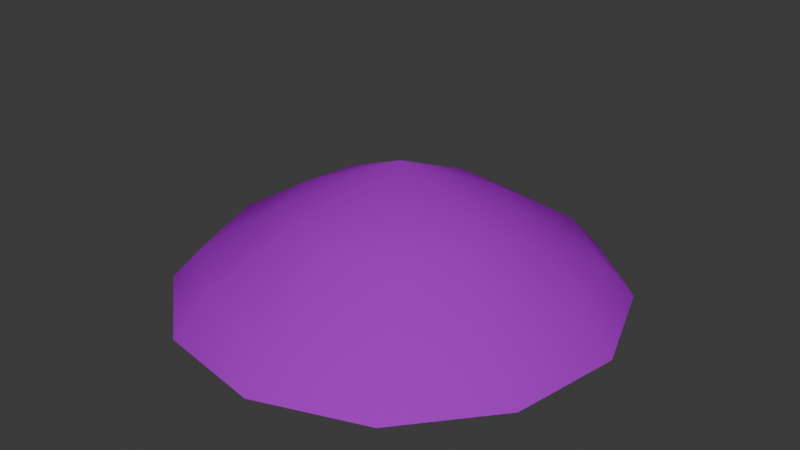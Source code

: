 # Source: 00_e3.blend  (saved by Blender 4.0.36; exported with 4.5.12 LTS)
import bpy
from mathutils import Matrix  # noqa: F401  (used for matrix-valued properties, if any)

bpy.ops.wm.read_factory_settings(use_empty=True)
scene = bpy.context.scene
scene.name = 'Scene'

# ---- collections
col_collection = bpy.data.collections.new('Collection'); scene.collection.children.link(col_collection)

# ---- materials (node trees are filled in below, after node groups)
mat_spasm_sky_dusk = bpy.data.materials.new('spasm_sky_dusk')
mat_spasm_sky_dusk.use_transparent_shadow = False
mat_spasm_sky_dusk.diffuse_color = (0.3854, 0.009135, 0.5824, 1.0)
mat_sun = bpy.data.materials.new('sun')
mat_sun.use_transparent_shadow = False
mat_sun.diffuse_color = (0.2757, 0.139, 0.6976, 1.0)
mat_threshold_dusk = bpy.data.materials.new('threshold_dusk')
mat_threshold_dusk.use_transparent_shadow = False
mat_threshold_dusk.diffuse_color = (0.3361, 0.5812, 0.05926, 1.0)
mat_basis_dusk = bpy.data.materials.new('basis_dusk')
mat_basis_dusk.use_transparent_shadow = False
mat_basis_dusk.diffuse_color = (0.5106, 0.1122, 0.06007, 1.0)
mat_ring_dusk = bpy.data.materials.new('ring_dusk')
mat_ring_dusk.use_transparent_shadow = False
mat_ring_dusk.diffuse_color = (0.1998, 0.5176, 0.4802, 1.0)
mat_overhead_clouds = bpy.data.materials.new('overhead_clouds')
mat_overhead_clouds.use_transparent_shadow = False
mat_overhead_clouds.diffuse_color = (0.5365, 0.1683, 0.5238, 1.0)
mat_cloud_dome = bpy.data.materials.new('cloud_dome')
mat_cloud_dome.use_transparent_shadow = False
mat_cloud_dome.diffuse_color = (0.6435, 0.2745, 0.1363, 1.0)

# ---- material node trees

# ---- world
world_world = bpy.data.worlds.new('World'); scene.world = world_world
world_world.use_nodes = True; world_world.node_tree.nodes.clear()
_N = world_world.node_tree.nodes; _L = world_world.node_tree.links
n0 = _N.new('ShaderNodeOutputWorld'); n0.name = 'World Output'; n0.location = (300, 300)
n1 = _N.new('ShaderNodeBackground'); n1.name = 'Background'; n1.location = (10, 300)
n1.inputs[0].default_value = (0.05088, 0.05088, 0.05088, 1.0)
_L.new(n1.outputs[0], n0.inputs[0])
n0.is_active_output = True
world_world.color = (0.05088, 0.05088, 0.05088)
world_world.use_sun_shadow = False
world_world.sun_shadow_jitter_overblur = 0.0

# ---- meshes
me_model = bpy.data.meshes.new('model')
me_model.from_pydata([(-233.7, 2671.0, 447.3), (1.2e-05, -1.8e-05, 1836.0), (887.9, -1268.0, 1141.0), (1542.0, 134.9, 1141.0), (1268.0, 887.9, 1141.0), (654.2, 1403.0, 1141.0), (-134.9, 1542.0, 1141.0), (-887.9, 1268.0, 1141.0), (-1403.0, 654.2, 1141.0), (-1542.0, -134.9, 1141.0), (-1268.0, -887.9, 1141.0), (-654.2, -1403.0, 1141.0), (134.9, -1542.0, 1141.0), (2430.0, -1133.0, 447.3), (1538.0, -2196.0, 447.3), (2671.0, 233.7, 447.3), (2196.0, 1538.0, 447.3), (1133.0, 2430.0, 447.3), (1403.0, -654.2, 1141.0), (-1538.0, 2196.0, 447.3), (-2430.0, 1133.0, 447.3), (-2671.0, -233.7, 447.3), (-2196.0, -1538.0, 447.3), (-1133.0, -2430.0, 447.3), (233.7, -2671.0, 447.3), (2806.0, -1308.0, 0.1506), (1776.0, -2536.0, 0.1506), (3084.0, 269.8, 0.1506), (2536.0, 1776.0, 0.1506), (1308.0, 2806.0, 0.1506), (-269.8, 3084.0, 0.1506), (-1776.0, 2536.0, 0.1506), (-2806.0, 1308.0, 0.1506), (-3084.0, -269.8, 0.1506), (-2536.0, -1776.0, 0.1506), (-1308.0, -2806.0, 0.1506), (269.8, -3084.0, 0.1506), (323.2, 1547.0, 587.8), (190.1, 1554.0, 589.5), (188.0, 1488.0, 705.5), (321.1, 1481.0, 703.8), (-1536.0, 519.2, 137.8), (-939.9, -578.3, 767.0), (-611.2, 1372.0, 748.4), (-14.79, 274.6, 1378.0), (1001.0, -1064.0, 1150.0), (1106.0, -1271.0, 997.4), (1220.0, -904.4, 1084.0), (1325.0, -1112.0, 931.2), (286.3, 279.7, 70.9), (373.2, 205.7, 107.4), (323.6, 226.6, 70.86), (355.8, 287.0, 160.0), (394.5, 299.3, 257.2), (416.2, 268.4, 257.2), (321.0, 280.3, 107.4), (391.4, 236.1, 160.0), (363.4, 120.9, 39.36), (300.9, 210.7, 39.58), (361.5, 172.3, 70.91), (265.3, 185.7, 0.2891), (342.5, 108.9, 16.24), (326.7, 97.91, 0.2891), (379.6, 55.81, 16.3), (398.6, -4.7, 0.2891), (182.3, 337.6, 16.3), (203.8, 273.5, 0.2891), (131.9, 376.2, 0.2891), (237.9, 300.1, 39.36), (219.5, 284.6, 16.24), (281.1, 196.8, 16.13), (411.8, 305.2, 356.1), (427.9, 282.7, 356.0), (425.5, 285.5, 461.7), (413.8, 302.2, 461.7), (396.4, 289.0, 565.6), (361.9, 263.7, 663.2), (407.4, 273.8, 565.7), (320.5, 215.4, 750.5), (371.6, 249.9, 663.2), (311.8, 227.3, 750.5), (247.9, 181.3, 823.2), (255.2, 170.9, 823.2), (178.8, 118.4, 878.0), (172.5, 127.4, 878.0), (87.93, 67.12, 912.1), (93.18, 59.62, 912.1), (-360.7, -173.4, 70.9), (-373.2, -205.8, 107.4), (-391.4, -236.1, 160.0), (-321.0, -280.3, 107.4), (-355.8, -287.0, 160.0), (-285.6, -280.7, 70.91), (-237.9, -300.1, 39.36), (-281.1, -196.8, 16.13), (-265.3, -185.7, 0.2891), (-219.5, -284.6, 16.24), (-203.8, -273.5, 0.2891), (-131.9, -376.2, 0.2891), (-182.3, -337.6, 16.3), (-300.9, -210.7, 39.58), (-323.6, -226.6, 70.86), (-326.7, -97.91, 0.2891), (-342.5, -108.9, 16.24), (-398.6, 4.7, 0.2891), (-363.4, -120.9, 39.36), (-379.6, -55.81, 16.3), (-394.5, -299.3, 257.2), (-427.6, -282.5, 356.1), (-416.2, -268.4, 257.2), (-412.0, -305.4, 356.0), (-413.8, -302.2, 461.7), (-425.5, -285.5, 461.7), (-396.6, -289.2, 565.7), (-407.2, -273.6, 565.6), (-361.9, -263.7, 663.2), (-320.3, -215.2, 750.5), (-371.6, -249.9, 663.2), (-255.2, -171.0, 823.2), (-312.0, -227.5, 750.5), (-247.9, -181.4, 823.2), (-172.4, -127.5, 878.0), (-178.7, -118.5, 878.0), (-93.14, -59.67, 912.1), (2.856, -4.079, 923.7), (-2.8, 3.999, 923.7), (-87.9, -67.16, 912.1), (469.4, 139.9, 0.6242), (-79.54, 72.1, 155.3), (-62.06, 310.2, 71.47), (-94.79, -52.14, 155.3), (-315.9, 38.06, 71.47), (-260.5, -144.0, 87.76), (18.66, -105.0, 155.3), (-135.4, -287.4, 71.47), (54.81, -291.0, 87.76), (104.0, -13.49, 155.3), (229.9, -216.4, 71.47), (292.1, -36.59, 87.76), (367.1, 324.5, 0.6242), (275.2, 153.0, 71.47), (-218.1, 201.3, 87.76), (-196.8, 450.6, 0.6242), (10.32, 490.9, 0.6242), (-491.0, -46.74, 0.6242), (-465.3, 162.7, 0.6242), (-108.9, -480.2, 0.6242), (-300.2, -391.0, 0.6242), (421.4, -250.8, 0.6242), (277.5, -405.1, 0.6242), (123.4, 267.7, 87.76), (205.6, 444.0, 0.6242), (-360.3, 333.9, 0.6242), (-430.6, -238.3, 0.6242), (91.92, -481.9, 0.6242), (485.1, -60.28, 0.6242), (-268.7, -312.4, 0.0), (-140.0, -399.3, 161.3), (-140.0, -399.3, 0.0), (14.93, -410.1, 161.3), (14.93, -410.1, 0.0), (154.5, -342.0, 161.3), (154.5, -342.0, 0.0), (-268.7, -312.4, 161.3), (-125.4, -265.5, 0.0), (4.514, -297.9, 172.4), (4.514, -297.9, 0.0), (133.2, -261.0, 172.4), (133.2, -261.0, 0.0), (226.2, -164.7, 172.4), (226.2, -164.7, 0.0), (-125.4, -265.5, 172.4), (226.4, 196.8, 0.0), (97.67, 283.7, 200.0), (97.67, 283.7, 0.0), (-57.24, 294.5, 200.0), (-57.24, 294.5, 0.0), (-196.8, 226.4, 200.0), (-196.8, 226.4, 0.0), (226.4, 196.8, 200.0), (-341.6, -9.97, 0.0), (-311.9, -162.4, 161.3), (-311.9, -162.4, 0.0), (-210.1, -279.6, 161.3), (-210.1, -279.6, 0.0), (-63.24, -330.2, 161.3), (-63.24, -330.2, 0.0), (-341.6, -9.97, 161.3), (-19.58, 283.7, 0.0), (-164.6, 228.1, 200.0), (-164.6, 228.1, 0.0), (-262.3, 107.4, 200.0), (-262.3, 107.4, 0.0), (-286.6, -45.97, 200.0), (-286.6, -45.97, 0.0), (-19.58, 283.7, 200.0), (-173.7, 1.5e-05, 7.462), (173.7, 0.0, 7.462), (122.8, -122.8, -4.809), (122.8, -122.8, 7.462), (-8e-06, -173.7, -4.809), (-8e-06, -173.7, 7.462), (-122.8, -122.8, -4.809), (-122.8, -122.8, 7.462), (-173.7, 1.5e-05, -4.809), (173.7, 0.0, -4.809), (-122.8, 122.8, -4.809), (-122.8, 122.8, 7.462), (2.3e-05, 173.7, -4.809), (2.3e-05, 173.7, 7.462), (122.8, 122.8, -4.809), (122.8, 122.8, 7.462)], [], [(22, 10, 23), (10, 22, 9), (21, 9, 22), (9, 21, 8), (20, 8, 21), (8, 20, 7), (19, 7, 20), (7, 19, 6), (0, 6, 19), (6, 0, 5), (17, 5, 0), (5, 17, 4), (16, 4, 17), (4, 16, 3), (15, 3, 16), (3, 15, 18), (13, 18, 15), (18, 13, 2), (14, 2, 13), (2, 14, 12), (24, 12, 14), (12, 24, 11), (23, 11, 24), (11, 23, 10), (18, 1, 3), (1, 18, 2), (3, 1, 4), (4, 1, 5), (5, 1, 6), (6, 1, 7), (7, 1, 8), (8, 1, 9), (9, 1, 10), (10, 1, 11), (11, 1, 12), (12, 1, 2), (26, 14, 25), (14, 26, 24), (36, 24, 26), (24, 36, 23), (35, 23, 36), (23, 35, 22), (34, 22, 35), (22, 34, 21), (33, 21, 34), (21, 33, 20), (32, 20, 33), (20, 32, 19), (31, 19, 32), (19, 31, 0), (30, 0, 31), (0, 30, 17), (29, 17, 30), (17, 29, 16), (28, 16, 29), (16, 28, 15), (27, 15, 28), (15, 27, 13), (25, 13, 27), (13, 25, 14), (39, 38, 40), (38, 37, 40), (41, 43, 44), (42, 41, 44), (45, 47, 48), (46, 45, 48), (92, 101, 90), (51, 55, 49), (55, 51, 50), (53, 52, 56), (53, 56, 54), (52, 55, 50), (52, 50, 56), (51, 58, 57), (51, 57, 59), (70, 60, 62), (60, 70, 66), (70, 62, 61), (62, 64, 63), (62, 63, 61), (70, 61, 57), (70, 57, 58), (63, 57, 61), (58, 51, 68), (68, 51, 49), (66, 70, 69), (67, 66, 65), (65, 66, 69), (69, 70, 68), (68, 70, 58), (68, 65, 69), (71, 53, 54), (71, 54, 72), (74, 71, 72), (74, 72, 73), (75, 74, 73), (75, 73, 77), (76, 75, 77), (76, 77, 79), (80, 76, 79), (80, 79, 78), (81, 80, 78), (81, 78, 82), (84, 81, 82), (84, 82, 83), (85, 84, 83), (85, 83, 86), (125, 85, 86), (125, 86, 124), (51, 59, 50), (88, 101, 87), (101, 88, 90), (89, 109, 91), (91, 109, 107), (88, 89, 90), (90, 89, 91), (100, 101, 93), (93, 101, 92), (95, 94, 97), (94, 95, 102), (97, 94, 96), (98, 97, 99), (99, 97, 96), (96, 94, 93), (93, 94, 100), (93, 99, 96), (101, 100, 105), (101, 105, 87), (94, 102, 103), (102, 104, 106), (102, 106, 103), (94, 103, 105), (94, 105, 100), (106, 105, 103), (109, 108, 107), (107, 108, 110), (108, 112, 110), (110, 112, 111), (112, 114, 111), (111, 114, 113), (114, 117, 113), (113, 117, 115), (117, 116, 115), (115, 116, 119), (116, 118, 119), (119, 118, 120), (118, 122, 120), (120, 122, 121), (122, 123, 121), (121, 123, 126), (123, 125, 126), (126, 125, 124), (150, 143, 151), (143, 150, 129), (131, 128, 130), (128, 131, 141), (131, 130, 132), (134, 130, 133), (130, 134, 132), (134, 133, 135), (137, 133, 136), (133, 137, 135), (137, 136, 138), (127, 140, 139), (140, 127, 138), (143, 129, 142), (145, 131, 144), (147, 134, 146), (134, 147, 132), (149, 137, 148), (137, 149, 135), (129, 128, 141), (150, 151, 139), (150, 139, 140), (141, 152, 142), (141, 142, 129), (132, 147, 153), (132, 153, 144), (132, 144, 131), (135, 149, 154), (135, 154, 146), (135, 146, 134), (138, 127, 155), (138, 155, 148), (138, 148, 137), (158, 156, 157), (159, 158, 157), (158, 159, 160), (161, 160, 159), (160, 161, 162), (157, 156, 163), (166, 164, 165), (167, 166, 165), (166, 167, 168), (169, 168, 167), (168, 169, 170), (165, 164, 171), (174, 172, 173), (175, 174, 173), (174, 175, 176), (177, 176, 175), (176, 177, 178), (173, 172, 179), (182, 180, 181), (183, 182, 181), (182, 183, 184), (185, 184, 183), (184, 185, 186), (181, 180, 187), (190, 188, 189), (191, 190, 189), (190, 191, 192), (193, 192, 191), (192, 193, 194), (189, 188, 195), (206, 196, 204), (196, 206, 207), (208, 207, 206), (207, 208, 209), (199, 197, 198), (200, 199, 198), (199, 200, 201), (202, 201, 200), (201, 202, 203), (204, 203, 202), (203, 204, 196), (198, 197, 205), (210, 209, 208), (209, 210, 211), (205, 211, 210), (211, 205, 197)])
me_model.polygons.foreach_set('use_smooth', [True] * 231)
me_model.polygons.foreach_set('material_index', [0, 0, 0, 0, 0, 0, 0, 0, 0, 0, 0, 0, 0, 0, 0, 0, 0, 0, 0, 0, 0, 0, 0, 0, 0, 0, 0, 0, 0, 0, 0, 0, 0, 0, 0, 0, 0, 0, 0, 0, 0, 0, 0, 0, 0, 0, 0, 0, 0, 0, 0, 0, 0, 0, 0, 0, 0, 0, 0, 0, 1, 1, 2, 2, 3, 3, 4, 4, 4, 4, 4, 4, 4, 4, 4, 4, 4, 4, 4, 4, 4, 4, 4, 4, 4, 4, 4, 4, 4, 4, 4, 4, 4, 4, 4, 4, 4, 4, 4, 4, 4, 4, 4, 4, 4, 4, 4, 4, 4, 4, 4, 4, 4, 4, 4, 4, 4, 4, 4, 4, 4, 4, 4, 4, 4, 4, 4, 4, 4, 4, 4, 4, 4, 4, 4, 4, 4, 4, 4, 4, 4, 4, 4, 4, 4, 4, 4, 4, 4, 4, 4, 4, 5, 5, 5, 5, 5, 5, 5, 5, 5, 5, 5, 5, 5, 5, 5, 5, 5, 5, 5, 5, 5, 5, 5, 5, 5, 5, 5, 5, 5, 5, 5, 5, 5, 6, 6, 6, 6, 6, 6, 6, 6, 6, 6, 6, 6, 6, 6, 6, 6, 6, 6, 6, 6, 6, 6, 6, 6, 6, 6, 6, 6, 6, 6, 6, 6, 6, 6, 6, 6, 6, 6, 6, 6, 6, 6, 6, 6, 6, 6])
_uv = me_model.uv_layers.new(name='UVMap_0')
_uv.uv.foreach_set('vector', [0.09546, 0.5, 0.2664, 0.5, 0.1497, 0.7023, 0.2664, 0.5, 0.09546, 0.5, 0.2977, 0.3832, 0.1497, 0.2977, 0.2977, 0.3832, 0.09546, 0.5, 0.2977, 0.3832, 0.1497, 0.2977, 0.3832, 0.2977, 0.2977, 0.1497, 0.3832, 0.2977, 0.1497, 0.2977, 0.3832, 0.2977, 0.2977, 0.1497, 0.5, 0.2664, 0.5, 0.09546, 0.5, 0.2664, 0.2977, 0.1497, 0.5, 0.2664, 0.5, 0.09546, 0.6168, 0.2977, 0.7023, 0.1497, 0.6168, 0.2977, 0.5, 0.09546, 0.6168, 0.2977, 0.7023, 0.1497, 0.7023, 0.3832, 0.8503, 0.2977, 0.7023, 0.3832, 0.7023, 0.1497, 0.7023, 0.3832, 0.8503, 0.2977, 0.7336, 0.5, 0.9045, 0.5, 0.7336, 0.5, 0.8503, 0.2977, 0.7336, 0.5, 0.9045, 0.5, 0.7023, 0.6168, 0.8503, 0.7023, 0.7023, 0.6168, 0.9045, 0.5, 0.7023, 0.6168, 0.8503, 0.7023, 0.6168, 0.7023, 0.7023, 0.8503, 0.6168, 0.7023, 0.8503, 0.7023, 0.6168, 0.7023, 0.7023, 0.8503, 0.5, 0.7336, 0.5, 0.9045, 0.5, 0.7336, 0.7023, 0.8503, 0.5, 0.7336, 0.5, 0.9045, 0.3832, 0.7023, 0.2977, 0.8503, 0.3832, 0.7023, 0.5, 0.9045, 0.3832, 0.7023, 0.2977, 0.8503, 0.2977, 0.6168, 0.1497, 0.7023, 0.2977, 0.6168, 0.2977, 0.8503, 0.2977, 0.6168, 0.1497, 0.7023, 0.2664, 0.5, 0.6168, 0.7023, 0.5, 0.5, 0.7023, 0.6168, 0.5, 0.5, 0.6168, 0.7023, 0.5, 0.7336, 0.7023, 0.6168, 0.5, 0.5, 0.7336, 0.5, 0.7336, 0.5, 0.5, 0.5, 0.7023, 0.3832, 0.7023, 0.3832, 0.5, 0.5, 0.6168, 0.2977, 0.6168, 0.2977, 0.5, 0.5, 0.5, 0.2664, 0.5, 0.2664, 0.5, 0.5, 0.3832, 0.2977, 0.3832, 0.2977, 0.5, 0.5, 0.2977, 0.3832, 0.2977, 0.3832, 0.5, 0.5, 0.2664, 0.5, 0.2664, 0.5, 0.5, 0.5, 0.2977, 0.6168, 0.2977, 0.6168, 0.5, 0.5, 0.3832, 0.7023, 0.3832, 0.7023, 0.5, 0.5, 0.5, 0.7336, 0.5, 0.9995, 0.5, 0.9045, 0.7498, 0.9326, 0.5, 0.9045, 0.5, 0.9995, 0.2977, 0.8503, 0.2503, 0.9326, 0.2977, 0.8503, 0.5, 0.9995, 0.2977, 0.8503, 0.2503, 0.9326, 0.1497, 0.7023, 0.06742, 0.7498, 0.1497, 0.7023, 0.2503, 0.9326, 0.1497, 0.7023, 0.06742, 0.7498, 0.09546, 0.5, 0.0005, 0.5, 0.09546, 0.5, 0.06742, 0.7498, 0.09546, 0.5, 0.0005, 0.5, 0.1497, 0.2977, 0.06742, 0.2502, 0.1497, 0.2977, 0.0005, 0.5, 0.1497, 0.2977, 0.06742, 0.2502, 0.2977, 0.1497, 0.2503, 0.06742, 0.2977, 0.1497, 0.06742, 0.2502, 0.2977, 0.1497, 0.2503, 0.06742, 0.5, 0.09546, 0.5, 0.0005, 0.5, 0.09546, 0.2503, 0.06742, 0.5, 0.09546, 0.5, 0.0005, 0.7023, 0.1497, 0.7498, 0.06742, 0.7023, 0.1497, 0.5, 0.0005, 0.7023, 0.1497, 0.7498, 0.06742, 0.8503, 0.2977, 0.9326, 0.2502, 0.8503, 0.2977, 0.7498, 0.06742, 0.8503, 0.2977, 0.9326, 0.2502, 0.9045, 0.5, 0.9995, 0.5, 0.9045, 0.5, 0.9326, 0.2502, 0.9045, 0.5, 0.9995, 0.5, 0.8503, 0.7023, 0.9326, 0.7498, 0.8503, 0.7023, 0.9995, 0.5, 0.8503, 0.7023, 0.9326, 0.7498, 0.7023, 0.8503, 0.7498, 0.9326, 0.7023, 0.8503, 0.9326, 0.7498, 0.7023, 0.8503, 0.7498, 0.9326, 0.5, 0.9045, 0.0, 1.0, 0.0, 0.0, 1.0, 1.0, 0.0, 0.0, 1.0, 0.0, 1.0, 1.0, 0.003592, 0.00671, 0.9948, 0.005238, 0.9948, 0.9977, 0.005063, 0.9977, 0.003592, 0.00671, 0.9948, 0.9977, 0.004415, 0.005887, 0.002943, 0.9971, 0.9954, 0.9971, 0.9954, 0.007358, 0.004415, 0.005887, 0.9954, 0.9971, 0.84, 0.1725, 0.5607, 0.1723, 0.758, 0.3311, 0.5607, 0.1723, 0.367, 0.3311, 0.287, 0.1724, 0.367, 0.3311, 0.5607, 0.1723, 0.758, 0.3311, 0.4813, 0.9744, 0.4291, 0.5568, 0.6958, 0.5568, 0.4813, 0.9744, 0.6958, 0.5568, 0.6436, 0.9744, 0.4291, 0.5568, 0.367, 0.3311, 0.758, 0.3311, 0.4291, 0.5568, 0.758, 0.3311, 0.6958, 0.5568, 0.4382, 0.9918, 0.2543, 0.9918, 0.2525, 0.5269, 0.4382, 0.9918, 0.2525, 0.5269, 0.4382, 0.7062, 0.1127, 0.9918, 0.004664, 0.9918, 0.004664, 0.5269, 0.004664, 0.9918, 0.1127, 0.9918, 0.004664, 0.5269, 0.1127, 0.9918, 0.004664, 0.5269, 0.1128, 0.5269, 0.004664, 0.5269, 0.004664, 0.0537, 0.1128, 0.2983, 0.004664, 0.5269, 0.1128, 0.2983, 0.1128, 0.5269, 0.1127, 0.9918, 0.1128, 0.5269, 0.2525, 0.5269, 0.1127, 0.9918, 0.2525, 0.5269, 0.2543, 0.9918, 0.1128, 0.2983, 0.2525, 0.5269, 0.1128, 0.5269, 0.2543, 0.9918, 0.4382, 0.9918, 0.2525, 0.5269, 0.2525, 0.5269, 0.4382, 0.9918, 0.4382, 0.7062, 0.004664, 0.5269, 0.1127, 0.9918, 0.1128, 0.5269, 0.004664, 0.0537, 0.004664, 0.5269, 0.1128, 0.2983, 0.1128, 0.2983, 0.004664, 0.5269, 0.1128, 0.5269, 0.1128, 0.5269, 0.1127, 0.9918, 0.2525, 0.5269, 0.2525, 0.5269, 0.1127, 0.9918, 0.2543, 0.9918, 0.2525, 0.5269, 0.1128, 0.2983, 0.1128, 0.5269, 0.5056, 0.1475, 0.07439, 0.1682, 0.07439, 0.006934, 0.5056, 0.1475, 0.07439, 0.006934, 0.5056, 0.02702, 0.9666, 0.1389, 0.5056, 0.1475, 0.5056, 0.02702, 0.9666, 0.1389, 0.5056, 0.02702, 0.9666, 0.03738, 0.8941, 0.5911, 0.8902, 0.1935, 0.9918, 0.1935, 0.8941, 0.5911, 0.9918, 0.1935, 0.9879, 0.591, 0.8989, 0.9937, 0.8941, 0.5911, 0.9879, 0.591, 0.8989, 0.9937, 0.9879, 0.591, 0.9831, 0.9937, 0.8073, 0.6473, 0.802, 0.3011, 0.8857, 0.3011, 0.8073, 0.6473, 0.8857, 0.3011, 0.8804, 0.6468, 0.8124, 0.9926, 0.8073, 0.6473, 0.8804, 0.6468, 0.8124, 0.9926, 0.8804, 0.6468, 0.8754, 0.9926, 0.7413, 0.6255, 0.737, 0.4458, 0.7997, 0.4458, 0.7413, 0.6255, 0.7997, 0.4458, 0.7955, 0.6255, 0.7441, 0.811, 0.7413, 0.6255, 0.7955, 0.6255, 0.7441, 0.811, 0.7955, 0.6255, 0.7928, 0.811, 0.7452, 0.9941, 0.7441, 0.811, 0.7928, 0.811, 0.7452, 0.9941, 0.7928, 0.811, 0.792, 0.9941, 0.5607, 0.1723, 0.84, 0.1725, 0.758, 0.3311, 0.367, 0.3311, 0.5607, 0.1723, 0.287, 0.1724, 0.5607, 0.1723, 0.367, 0.3311, 0.758, 0.3311, 0.4291, 0.5568, 0.4813, 0.9744, 0.6958, 0.5568, 0.6958, 0.5568, 0.4813, 0.9744, 0.6436, 0.9744, 0.367, 0.3311, 0.4291, 0.5568, 0.758, 0.3311, 0.758, 0.3311, 0.4291, 0.5568, 0.6958, 0.5568, 0.2543, 0.9918, 0.4382, 0.9918, 0.2525, 0.5269, 0.2525, 0.5269, 0.4382, 0.9918, 0.4382, 0.7062, 0.004664, 0.9918, 0.1127, 0.9918, 0.004664, 0.5269, 0.1127, 0.9918, 0.004664, 0.9918, 0.004664, 0.5269, 0.004664, 0.5269, 0.1127, 0.9918, 0.1128, 0.5269, 0.004664, 0.0537, 0.004664, 0.5269, 0.1128, 0.2983, 0.1128, 0.2983, 0.004664, 0.5269, 0.1128, 0.5269, 0.1128, 0.5269, 0.1127, 0.9918, 0.2525, 0.5269, 0.2525, 0.5269, 0.1127, 0.9918, 0.2543, 0.9918, 0.2525, 0.5269, 0.1128, 0.2983, 0.1128, 0.5269, 0.4382, 0.9918, 0.2543, 0.9918, 0.2525, 0.5269, 0.4382, 0.9918, 0.2525, 0.5269, 0.4382, 0.7062, 0.1127, 0.9918, 0.004664, 0.5269, 0.1128, 0.5269, 0.004664, 0.5269, 0.004664, 0.0537, 0.1128, 0.2983, 0.004664, 0.5269, 0.1128, 0.2983, 0.1128, 0.5269, 0.1127, 0.9918, 0.1128, 0.5269, 0.2525, 0.5269, 0.1127, 0.9918, 0.2525, 0.5269, 0.2543, 0.9918, 0.1128, 0.2983, 0.2525, 0.5269, 0.1128, 0.5269, 0.07439, 0.1682, 0.5056, 0.1475, 0.07439, 0.006934, 0.07439, 0.006934, 0.5056, 0.1475, 0.5056, 0.02702, 0.5056, 0.1475, 0.9666, 0.1389, 0.5056, 0.02702, 0.5056, 0.02702, 0.9666, 0.1389, 0.9666, 0.03738, 0.8902, 0.1935, 0.8941, 0.5911, 0.9918, 0.1935, 0.9918, 0.1935, 0.8941, 0.5911, 0.9879, 0.591, 0.8941, 0.5911, 0.8989, 0.9937, 0.9879, 0.591, 0.9879, 0.591, 0.8989, 0.9937, 0.9831, 0.9937, 0.802, 0.3011, 0.8073, 0.6473, 0.8857, 0.3011, 0.8857, 0.3011, 0.8073, 0.6473, 0.8804, 0.6468, 0.8073, 0.6473, 0.8124, 0.9926, 0.8804, 0.6468, 0.8804, 0.6468, 0.8124, 0.9926, 0.8754, 0.9926, 0.737, 0.4458, 0.7413, 0.6255, 0.7997, 0.4458, 0.7997, 0.4458, 0.7413, 0.6255, 0.7955, 0.6255, 0.7413, 0.6255, 0.7441, 0.811, 0.7955, 0.6255, 0.7955, 0.6255, 0.7441, 0.811, 0.7928, 0.811, 0.7441, 0.811, 0.7452, 0.9941, 0.7928, 0.811, 0.7928, 0.811, 0.7452, 0.9941, 0.792, 0.9941, 0.7518, 0.6776, 0.7613, 0.9329, 0.9137, 0.7943, 0.7613, 0.9329, 0.7518, 0.6776, 0.606, 0.8074, 0.2516, 0.69, 0.4714, 0.6034, 0.3957, 0.5, 0.4714, 0.6034, 0.2516, 0.69, 0.3875, 0.8212, 0.2516, 0.69, 0.3957, 0.5, 0.2007, 0.5, 0.2417, 0.31, 0.3957, 0.5, 0.4714, 0.3966, 0.3957, 0.5, 0.2417, 0.31, 0.2007, 0.5, 0.2417, 0.31, 0.4714, 0.3966, 0.4112, 0.2126, 0.606, 0.1926, 0.4714, 0.3966, 0.594, 0.4361, 0.4714, 0.3966, 0.606, 0.1926, 0.4112, 0.2126, 0.606, 0.1926, 0.594, 0.4361, 0.7518, 0.3224, 0.9995, 0.3923, 0.8312, 0.5, 0.9995, 0.6077, 0.8312, 0.5, 0.9995, 0.3923, 0.7518, 0.3224, 0.7613, 0.9329, 0.606, 0.8074, 0.5547, 0.9995, 0.1693, 0.8753, 0.2516, 0.69, 0.04166, 0.701, 0.04166, 0.299, 0.2417, 0.31, 0.1693, 0.1247, 0.2417, 0.31, 0.04166, 0.299, 0.2007, 0.5, 0.5547, 0.0005, 0.606, 0.1926, 0.7613, 0.06709, 0.606, 0.1926, 0.5547, 0.0005, 0.4112, 0.2126, 0.606, 0.8074, 0.4714, 0.6034, 0.3875, 0.8212, 0.7518, 0.6776, 0.9137, 0.7943, 0.9995, 0.6077, 0.7518, 0.6776, 0.9995, 0.6077, 0.8312, 0.5, 0.3875, 0.8212, 0.3493, 0.9762, 0.5547, 0.9995, 0.3875, 0.8212, 0.5547, 0.9995, 0.606, 0.8074, 0.2007, 0.5, 0.04166, 0.299, 0.0005, 0.5, 0.2007, 0.5, 0.0005, 0.5, 0.04166, 0.701, 0.2007, 0.5, 0.04166, 0.701, 0.2516, 0.69, 0.4112, 0.2126, 0.5547, 0.0005, 0.3493, 0.02377, 0.4112, 0.2126, 0.3493, 0.02377, 0.1693, 0.1247, 0.4112, 0.2126, 0.1693, 0.1247, 0.2417, 0.31, 0.7518, 0.3224, 0.9995, 0.3923, 0.9137, 0.2057, 0.7518, 0.3224, 0.9137, 0.2057, 0.7613, 0.06709, 0.7518, 0.3224, 0.7613, 0.06709, 0.606, 0.1926, 2.333, 0.5, 2.0, 0.5, 2.333, 0.9995, 2.667, 0.9995, 2.333, 0.5, 2.333, 0.9995, 2.333, 0.5, 2.667, 0.9995, 2.667, 0.5, 3.0, 0.9995, 2.667, 0.5, 2.667, 0.9995, 2.667, 0.5, 3.0, 0.9995, 3.0, 0.5, 2.333, 0.9995, 2.0, 0.5, 2.0, 0.9995, 0.3122, 0.000499, 0.01626, 0.000499, 0.3122, 0.4251, 0.6082, 0.4251, 0.3122, 0.000499, 0.3122, 0.4251, 0.3122, 0.000499, 0.6082, 0.4251, 0.6082, 0.000499, 0.9042, 0.4251, 0.6082, 0.000499, 0.6082, 0.4251, 0.6082, 0.000499, 0.9042, 0.4251, 0.9042, 0.000499, 0.3122, 0.4251, 0.01626, 0.000499, 0.01626, 0.4251, 2.333, 0.5, 2.0, 0.5, 2.333, 0.9995, 2.667, 0.9995, 2.333, 0.5, 2.333, 0.9995, 2.333, 0.5, 2.667, 0.9995, 2.667, 0.5, 3.0, 0.9995, 2.667, 0.5, 2.667, 0.9995, 2.667, 0.5, 3.0, 0.9995, 3.0, 0.5, 2.333, 0.9995, 2.0, 0.5, 2.0, 0.9995, 2.333, 0.5, 2.0, 0.5, 2.333, 0.9995, 2.667, 0.9995, 2.333, 0.5, 2.333, 0.9995, 2.333, 0.5, 2.667, 0.9995, 2.667, 0.5, 3.0, 0.9995, 2.667, 0.5, 2.667, 0.9995, 2.667, 0.5, 3.0, 0.9995, 3.0, 0.5, 2.333, 0.9995, 2.0, 0.5, 2.0, 0.9995, 0.6116, -0.000289, 0.9099, -0.000289, 0.6116, 0.4258, 0.3134, 0.4258, 0.6116, -0.000289, 0.6116, 0.4258, 0.6116, -0.000289, 0.3134, 0.4258, 0.3134, -0.000289, 0.01516, 0.4258, 0.3134, -0.000289, 0.3134, 0.4258, 0.3134, -0.000289, 0.01516, 0.4258, 0.01516, -0.000289, 0.6116, 0.4258, 0.9099, -0.000289, 0.9099, 0.4258, 0.125, 0.4401, 0.25, 0.5019, 0.25, 0.4401, 0.25, 0.5019, 0.125, 0.4401, 0.125, 0.5019, 0.0, 0.4401, 0.125, 0.5019, 0.125, 0.4401, 0.125, 0.5019, 0.0, 0.4401, 0.0, 0.5019, 0.625, 0.5019, 0.75, 0.5019, 0.625, 0.4401, 0.5, 0.4401, 0.625, 0.5019, 0.625, 0.4401, 0.625, 0.5019, 0.5, 0.4401, 0.5, 0.5019, 0.375, 0.4401, 0.5, 0.5019, 0.5, 0.4401, 0.5, 0.5019, 0.375, 0.4401, 0.375, 0.5019, 0.25, 0.4401, 0.375, 0.5019, 0.375, 0.4401, 0.375, 0.5019, 0.25, 0.4401, 0.25, 0.5019, 0.625, 0.4401, 0.75, 0.5019, 0.75, 0.4401, 0.875, 0.4401, 1.0, 0.5019, 1.0, 0.4401, 1.0, 0.5019, 0.875, 0.4401, 0.875, 0.5019, 0.75, 0.4401, 0.875, 0.5019, 0.875, 0.4401, 0.875, 0.5019, 0.75, 0.4401, 0.75, 0.5019])
me_model.materials.append(mat_spasm_sky_dusk)
me_model.materials.append(mat_sun)
me_model.materials.append(mat_threshold_dusk)
me_model.materials.append(mat_basis_dusk)
me_model.materials.append(mat_ring_dusk)
me_model.materials.append(mat_overhead_clouds)
me_model.materials.append(mat_cloud_dome)
me_model.update()
me_sun = bpy.data.meshes.new('#sun')
me_sun.from_pydata([(0.0, 0.5556, 0.8315), (0.0, 0.8315, 0.5556), (0.0, 0.9808, 0.1951), (0.0, 1.0, 0.0), (0.0, 0.9808, -0.1951), (0.0, 0.8315, -0.5556), (0.03806, 0.1913, 0.9808), (0.07466, 0.3753, 0.9239), (0.1084, 0.5449, 0.8315), (0.1379, 0.6935, 0.7071), (0.1622, 0.8155, 0.5556), (0.1802, 0.9061, 0.3827), (0.1913, 0.9619, 0.1951), (0.1951, 0.9808, 0.0), (0.1913, 0.9619, -0.1951), (0.1802, 0.9061, -0.3827), (0.1622, 0.8155, -0.5556), (0.1379, 0.6935, -0.7071), (0.1084, 0.5449, -0.8315), (0.07466, 0.3753, -0.9239), (0.03806, 0.1913, -0.9808), (0.07466, 0.1802, 0.9808), (0.1464, 0.3536, 0.9239), (0.2126, 0.5133, 0.8315), (0.2706, 0.6533, 0.7071), (0.3182, 0.7682, 0.5556), (0.3536, 0.8536, 0.3827), (0.3753, 0.9061, 0.1951), (0.3827, 0.9239, 0.0), (0.3753, 0.9061, -0.1951), (0.3536, 0.8536, -0.3827), (0.3182, 0.7682, -0.5556), (0.2706, 0.6533, -0.7071), (0.2126, 0.5133, -0.8315), (0.1464, 0.3536, -0.9239), (0.07466, 0.1802, -0.9808), (0.1084, 0.1622, 0.9808), (0.2126, 0.3182, 0.9239), (0.3087, 0.4619, 0.8315), (0.3928, 0.5879, 0.7071), (0.4619, 0.6913, 0.5556), (0.5133, 0.7682, 0.3827), (0.5449, 0.8155, 0.1951), (0.5556, 0.8315, 0.0), (0.5449, 0.8155, -0.1951), (0.5133, 0.7682, -0.3827), (0.4619, 0.6913, -0.5556), (0.3928, 0.5879, -0.7071), (0.3087, 0.4619, -0.8315), (0.2126, 0.3182, -0.9239), (0.1084, 0.1622, -0.9808), (0.1379, 0.1379, 0.9808), (0.2706, 0.2706, 0.9239), (0.3928, 0.3928, 0.8315), (0.5, 0.5, 0.7071), (0.5879, 0.5879, 0.5556), (0.6533, 0.6533, 0.3827), (0.6935, 0.6935, 0.1951), (0.7071, 0.7071, 0.0), (0.6935, 0.6935, -0.1951), (0.6533, 0.6533, -0.3827), (0.5879, 0.5879, -0.5556), (0.5, 0.5, -0.7071), (0.3928, 0.3928, -0.8315), (0.2706, 0.2706, -0.9239), (0.1379, 0.1379, -0.9808), (0.1622, 0.1084, 0.9808), (0.3182, 0.2126, 0.9239), (0.4619, 0.3087, 0.8315), (0.5879, 0.3928, 0.7071), (0.6913, 0.4619, 0.5556), (0.7682, 0.5133, 0.3827), (0.8155, 0.5449, 0.1951), (0.8315, 0.5556, 0.0), (0.8155, 0.5449, -0.1951), (0.7682, 0.5133, -0.3827), (0.6913, 0.4619, -0.5556), (0.5879, 0.3928, -0.7071), (0.4619, 0.3087, -0.8315), (0.3182, 0.2126, -0.9239), (0.1622, 0.1084, -0.9808), (0.0, 0.0, 1.0), (0.1802, 0.07466, 0.9808), (0.3536, 0.1464, 0.9239), (0.5133, 0.2126, 0.8315), (0.6533, 0.2706, 0.7071), (0.7682, 0.3182, 0.5556), (0.8536, 0.3536, 0.3827), (0.9061, 0.3753, 0.1951), (0.9239, 0.3827, 0.0), (0.9061, 0.3753, -0.1951), (0.8536, 0.3536, -0.3827), (0.7682, 0.3182, -0.5556), (0.6533, 0.2706, -0.7071), (0.5133, 0.2126, -0.8315), (0.3536, 0.1464, -0.9239), (0.1802, 0.07466, -0.9808), (0.1913, 0.03806, 0.9808), (0.3753, 0.07466, 0.9239), (0.5449, 0.1084, 0.8315), (0.6935, 0.1379, 0.7071), (0.8155, 0.1622, 0.5556), (0.9061, 0.1802, 0.3827), (0.9619, 0.1913, 0.1951), (0.9808, 0.1951, 0.0), (0.9619, 0.1913, -0.1951), (0.9061, 0.1802, -0.3827), (0.8155, 0.1622, -0.5556), (0.6935, 0.1379, -0.7071), (0.5449, 0.1084, -0.8315), (0.3753, 0.07466, -0.9239), (0.1913, 0.03806, -0.9808), (0.1951, -1.118e-08, 0.9808), (0.3827, -2.235e-08, 0.9239), (0.5556, -5.215e-08, 0.8315), (0.7071, 1.49e-08, 0.7071), (0.8315, -8.941e-08, 0.5556), (0.9239, 4.47e-08, 0.3827), (0.9808, -8.941e-08, 0.1951), (1.0, -1.639e-07, 0.0), (0.9808, -8.941e-08, -0.1951), (0.9239, 4.47e-08, -0.3827), (0.8315, -8.941e-08, -0.5556), (0.7071, 1.49e-08, -0.7071), (0.5556, -5.215e-08, -0.8315), (0.3827, -2.235e-08, -0.9239), (0.1951, -1.118e-08, -0.9808), (0.1913, -0.03806, 0.9808), (0.3753, -0.07466, 0.9239), (0.5449, -0.1084, 0.8315), (0.6935, -0.1379, 0.7071), (0.8155, -0.1622, 0.5556), (0.9061, -0.1802, 0.3827), (0.9619, -0.1913, 0.1951), (0.9808, -0.1951, 0.0), (0.9619, -0.1913, -0.1951), (0.9061, -0.1802, -0.3827), (0.8155, -0.1622, -0.5556), (0.6935, -0.1379, -0.7071), (0.5449, -0.1084, -0.8315), (0.3753, -0.07466, -0.9239), (0.1913, -0.03806, -0.9808), (0.1802, -0.07466, 0.9808), (0.3536, -0.1464, 0.9239), (0.5133, -0.2126, 0.8315), (0.6533, -0.2706, 0.7071), (0.7682, -0.3182, 0.5556), (0.8536, -0.3536, 0.3827), (0.9061, -0.3753, 0.1951), (0.9239, -0.3827, 0.0), (0.9061, -0.3753, -0.1951), (0.8536, -0.3536, -0.3827), (0.7682, -0.3182, -0.5556), (0.6533, -0.2706, -0.7071), (0.5133, -0.2126, -0.8315), (0.3536, -0.1464, -0.9239), (0.1802, -0.07466, -0.9808), (0.1622, -0.1084, 0.9808), (0.3182, -0.2126, 0.9239), (0.4619, -0.3087, 0.8315), (0.5879, -0.3928, 0.7071), (0.6913, -0.4619, 0.5556), (0.7682, -0.5133, 0.3827), (0.8155, -0.5449, 0.1951), (0.8315, -0.5556, 0.0), (0.8155, -0.5449, -0.1951), (0.7682, -0.5133, -0.3827), (0.6913, -0.4619, -0.5556), (0.5879, -0.3928, -0.7071), (0.4619, -0.3087, -0.8315), (0.3182, -0.2126, -0.9239), (0.1622, -0.1084, -0.9808), (0.1379, -0.1379, 0.9808), (0.2706, -0.2706, 0.9239), (0.3928, -0.3928, 0.8315), (0.5, -0.5, 0.7071), (0.5879, -0.5879, 0.5556), (0.6533, -0.6533, 0.3827), (0.6935, -0.6935, 0.1951), (0.7071, -0.7071, 0.0), (0.6935, -0.6935, -0.1951), (0.6533, -0.6533, -0.3827), (0.5879, -0.5879, -0.5556), (0.5, -0.5, -0.7071), (0.3928, -0.3928, -0.8315), (0.2706, -0.2706, -0.9239), (0.1379, -0.1379, -0.9808), (0.1084, -0.1622, 0.9808), (0.2126, -0.3182, 0.9239), (0.3087, -0.4619, 0.8315), (0.3928, -0.5879, 0.7071), (0.4619, -0.6913, 0.5556), (0.5133, -0.7682, 0.3827), (0.5449, -0.8155, 0.1951), (0.5556, -0.8315, 0.0), (0.5449, -0.8155, -0.1951), (0.5133, -0.7682, -0.3827), (0.4619, -0.6913, -0.5556), (0.3928, -0.5879, -0.7071), (0.3087, -0.4619, -0.8315), (0.2126, -0.3182, -0.9239), (0.1084, -0.1622, -0.9808), (0.07466, -0.1802, 0.9808), (0.1464, -0.3536, 0.9239), (0.2126, -0.5133, 0.8315), (0.2706, -0.6533, 0.7071), (0.3182, -0.7682, 0.5556), (0.3536, -0.8536, 0.3827), (0.3753, -0.9061, 0.1951), (0.3827, -0.9239, 0.0), (0.3753, -0.9061, -0.1951), (0.3536, -0.8536, -0.3827), (0.3182, -0.7682, -0.5556), (0.2706, -0.6533, -0.7071), (0.2126, -0.5133, -0.8315), (0.1464, -0.3536, -0.9239), (0.07466, -0.1802, -0.9808), (0.03806, -0.1913, 0.9808), (0.07466, -0.3753, 0.9239), (0.1084, -0.5449, 0.8315), (0.1379, -0.6935, 0.7071), (0.1622, -0.8155, 0.5556), (0.1802, -0.9061, 0.3827), (0.1913, -0.9619, 0.1951), (0.1951, -0.9808, 0.0), (0.1913, -0.9619, -0.1951), (0.1802, -0.9061, -0.3827), (0.1622, -0.8155, -0.5556), (0.1379, -0.6935, -0.7071), (0.1084, -0.5449, -0.8315), (0.07466, -0.3753, -0.9239), (0.03806, -0.1913, -0.9808), (-7.451e-09, -0.1951, 0.9808), (-5.215e-08, -0.3827, 0.9239), (-9.686e-08, -0.5556, 0.8315), (-1.49e-08, -0.7071, 0.7071), (-1.043e-07, -0.8315, 0.5556), (2.98e-08, -0.9239, 0.3827), (-1.341e-07, -0.9808, 0.1951), (-3.278e-07, -1.0, 0.0), (-1.341e-07, -0.9808, -0.1951), (2.98e-08, -0.9239, -0.3827), (-1.043e-07, -0.8315, -0.5556), (-1.49e-08, -0.7071, -0.7071), (-9.686e-08, -0.5556, -0.8315), (-5.215e-08, -0.3827, -0.9239), (-7.451e-09, -0.1951, -0.9808), (-0.03806, -0.1913, 0.9808), (-0.07466, -0.3753, 0.9239), (-0.1084, -0.5449, 0.8315), (-0.1379, -0.6935, 0.7071), (-0.1622, -0.8155, 0.5556), (-0.1802, -0.9061, 0.3827), (-0.1913, -0.9619, 0.1951), (-0.1951, -0.9808, 0.0), (-0.1913, -0.9619, -0.1951), (-0.1802, -0.9061, -0.3827), (-0.1622, -0.8155, -0.5556), (-0.1379, -0.6935, -0.7071), (-0.1084, -0.5449, -0.8315), (-0.07466, -0.3753, -0.9239), (-0.03806, -0.1913, -0.9808), (-0.07466, -0.1802, 0.9808), (-0.1464, -0.3536, 0.9239), (-0.2126, -0.5133, 0.8315), (-0.2706, -0.6533, 0.7071), (-0.3182, -0.7682, 0.5556), (-0.3536, -0.8536, 0.3827), (-0.3753, -0.9061, 0.1951), (-0.3827, -0.9239, 0.0), (-0.3753, -0.9061, -0.1951), (-0.3536, -0.8536, -0.3827), (-0.3182, -0.7682, -0.5556), (-0.2706, -0.6533, -0.7071), (-0.2126, -0.5133, -0.8315), (-0.1464, -0.3536, -0.9239), (-0.07466, -0.1802, -0.9808), (-0.1084, -0.1622, 0.9808), (-0.2126, -0.3182, 0.9239), (-0.3087, -0.4619, 0.8315), (-0.3928, -0.5879, 0.7071), (-0.4619, -0.6913, 0.5556), (-0.5133, -0.7682, 0.3827), (-0.5449, -0.8155, 0.1951), (-0.5556, -0.8315, 0.0), (-0.5449, -0.8155, -0.1951), (-0.5133, -0.7682, -0.3827), (-0.4619, -0.6913, -0.5556), (-0.3928, -0.5879, -0.7071), (-0.3087, -0.4619, -0.8315), (-0.2126, -0.3182, -0.9239), (-0.1084, -0.1622, -0.9808), (-0.1379, -0.1379, 0.9808), (-0.2706, -0.2706, 0.9239), (-0.3928, -0.3928, 0.8315), (-0.5, -0.5, 0.7071), (-0.5879, -0.5879, 0.5556), (-0.6533, -0.6533, 0.3827), (-0.6935, -0.6935, 0.1951), (-0.7071, -0.7071, 0.0), (-0.6935, -0.6935, -0.1951), (-0.6533, -0.6533, -0.3827), (-0.5879, -0.5879, -0.5556), (-0.5, -0.5, -0.7071), (-0.3928, -0.3928, -0.8315), (-0.2706, -0.2706, -0.9239), (-0.1379, -0.1379, -0.9808), (0.0, 0.0, -1.0), (-0.1622, -0.1084, 0.9808), (-0.3182, -0.2126, 0.9239), (-0.4619, -0.3087, 0.8315), (-0.5879, -0.3928, 0.7071), (-0.6913, -0.4619, 0.5556), (-0.7682, -0.5133, 0.3827), (-0.8155, -0.5449, 0.1951), (-0.8315, -0.5556, 0.0), (-0.8155, -0.5449, -0.1951), (-0.7682, -0.5133, -0.3827), (-0.6913, -0.4619, -0.5556), (-0.5879, -0.3928, -0.7071), (-0.4619, -0.3087, -0.8315), (-0.3182, -0.2126, -0.9239), (-0.1622, -0.1084, -0.9808), (-0.1802, -0.07466, 0.9808), (-0.3536, -0.1464, 0.9239), (-0.5133, -0.2126, 0.8315), (-0.6533, -0.2706, 0.7071), (-0.7682, -0.3182, 0.5556), (-0.8536, -0.3536, 0.3827), (-0.9061, -0.3753, 0.1951), (-0.9239, -0.3827, 0.0), (-0.9061, -0.3753, -0.1951), (-0.8536, -0.3536, -0.3827), (-0.7682, -0.3182, -0.5556), (-0.6533, -0.2706, -0.7071), (-0.5133, -0.2126, -0.8315), (-0.3536, -0.1464, -0.9239), (-0.1802, -0.07466, -0.9808), (-0.1913, -0.03806, 0.9808), (-0.3753, -0.07466, 0.9239), (-0.5449, -0.1084, 0.8315), (-0.6935, -0.1379, 0.7071), (-0.8155, -0.1622, 0.5556), (-0.9061, -0.1802, 0.3827), (-0.9619, -0.1913, 0.1951), (-0.9808, -0.1951, 0.0), (-0.9619, -0.1913, -0.1951), (-0.9061, -0.1802, -0.3827), (-0.8155, -0.1622, -0.5556), (-0.6935, -0.1379, -0.7071), (-0.5449, -0.1084, -0.8315), (-0.3753, -0.07466, -0.9239), (-0.1913, -0.03806, -0.9808), (-0.1951, 1.863e-08, 0.9808), (-0.3827, 5.215e-08, 0.9239), (-0.5556, 1.49e-07, 0.8315), (-0.7071, 2.98e-08, 0.7071), (-0.8315, 1.639e-07, 0.5556), (-0.9239, 1.49e-08, 0.3827), (-0.9808, 2.682e-07, 0.1951), (-1.0, 4.47e-07, 0.0), (-0.9808, 2.682e-07, -0.1951), (-0.9239, 1.49e-08, -0.3827), (-0.8315, 1.639e-07, -0.5556), (-0.7071, 2.98e-08, -0.7071), (-0.5556, 1.49e-07, -0.8315), (-0.3827, 5.215e-08, -0.9239), (-0.1951, 1.863e-08, -0.9808), (-0.1913, 0.03806, 0.9808), (-0.3753, 0.07466, 0.9239), (-0.5449, 0.1084, 0.8315), (-0.6935, 0.1379, 0.7071), (-0.8155, 0.1622, 0.5556), (-0.9061, 0.1802, 0.3827), (-0.9619, 0.1913, 0.1951), (-0.9808, 0.1951, 0.0), (-0.9619, 0.1913, -0.1951), (-0.9061, 0.1802, -0.3827), (-0.8155, 0.1622, -0.5556), (-0.6935, 0.1379, -0.7071), (-0.5449, 0.1084, -0.8315), (-0.3753, 0.07466, -0.9239), (-0.1913, 0.03806, -0.9808), (-0.1802, 0.07466, 0.9808), (-0.3536, 0.1464, 0.9239), (-0.5133, 0.2126, 0.8315), (-0.6533, 0.2706, 0.7071), (-0.7682, 0.3182, 0.5556), (-0.8536, 0.3536, 0.3827), (-0.9061, 0.3753, 0.1951), (-0.9239, 0.3827, 0.0), (-0.9061, 0.3753, -0.1951), (-0.8536, 0.3536, -0.3827), (-0.7682, 0.3182, -0.5556), (-0.6533, 0.2706, -0.7071), (-0.5133, 0.2126, -0.8315), (-0.3536, 0.1464, -0.9239), (-0.1802, 0.07466, -0.9808), (-0.1622, 0.1084, 0.9808), (-0.3182, 0.2126, 0.9239), (-0.4619, 0.3087, 0.8315), (-0.5879, 0.3928, 0.7071), (-0.6913, 0.4619, 0.5556), (-0.7682, 0.5133, 0.3827), (-0.8155, 0.5449, 0.1951), (-0.8315, 0.5556, 0.0), (-0.8155, 0.5449, -0.1951), (-0.7682, 0.5133, -0.3827), (-0.6913, 0.4619, -0.5556), (-0.5879, 0.3928, -0.7071), (-0.4619, 0.3087, -0.8315), (-0.3182, 0.2126, -0.9239), (-0.1622, 0.1084, -0.9808), (-0.1379, 0.1379, 0.9808), (-0.2706, 0.2706, 0.9239), (-0.3928, 0.3928, 0.8315), (-0.5, 0.5, 0.7071), (-0.5879, 0.5879, 0.5556), (-0.6533, 0.6533, 0.3827), (-0.6935, 0.6935, 0.1951), (-0.7071, 0.7071, 0.0), (-0.6935, 0.6935, -0.1951), (-0.6533, 0.6533, -0.3827), (-0.5879, 0.5879, -0.5556), (-0.5, 0.5, -0.7071), (-0.3928, 0.3928, -0.8315), (-0.2706, 0.2706, -0.9239), (-0.1379, 0.1379, -0.9808), (-0.1084, 0.1622, 0.9808), (-0.2126, 0.3182, 0.9239), (-0.3087, 0.4619, 0.8315), (-0.3928, 0.5879, 0.7071), (-0.4619, 0.6913, 0.5556), (-0.5133, 0.7682, 0.3827), (-0.5449, 0.8155, 0.1951), (-0.5556, 0.8315, 0.0), (-0.5449, 0.8155, -0.1951), (-0.5133, 0.7682, -0.3827), (-0.4619, 0.6913, -0.5556), (-0.3928, 0.5879, -0.7071), (-0.3087, 0.4619, -0.8315), (-0.2126, 0.3182, -0.9239), (-0.1084, 0.1622, -0.9808), (-0.07466, 0.1802, 0.9808), (-0.1464, 0.3536, 0.9239), (-0.2126, 0.5133, 0.8315), (-0.2706, 0.6533, 0.7071), (-0.3182, 0.7682, 0.5556), (-0.3536, 0.8536, 0.3827), (-0.3753, 0.9061, 0.1951), (-0.3827, 0.9239, 0.0), (-0.3753, 0.9061, -0.1951), (-0.3536, 0.8536, -0.3827), (-0.3182, 0.7682, -0.5556), (-0.2706, 0.6533, -0.7071), (-0.2126, 0.5133, -0.8315), (-0.1464, 0.3536, -0.9239), (-0.07466, 0.1802, -0.9808), (-0.03806, 0.1913, 0.9808), (-0.07466, 0.3753, 0.9239), (-0.1084, 0.5449, 0.8315), (-0.1379, 0.6935, 0.7071), (-0.1622, 0.8155, 0.5556), (-0.1802, 0.9061, 0.3827), (-0.1913, 0.9619, 0.1951), (-0.1951, 0.9808, 0.0), (-0.1913, 0.9619, -0.1951), (-0.1802, 0.9061, -0.3827), (-0.1622, 0.8155, -0.5556), (-0.1379, 0.6935, -0.7071), (-0.1084, 0.5449, -0.8315), (-0.07466, 0.3753, -0.9239), (-0.03806, 0.1913, -0.9808), (1.49e-08, 0.1951, 0.9808), (6.706e-08, 0.3827, 0.9239), (8.941e-08, 0.7071, 0.7071), (5.96e-08, 0.9239, 0.3827), (5.96e-08, 0.9239, -0.3827), (8.941e-08, 0.7071, -0.7071), (2.161e-07, 0.5556, -0.8315), (6.706e-08, 0.3827, -0.9239), (1.49e-08, 0.1951, -0.9808)], [], [(4, 3, 13, 14), (474, 473, 6, 7), (477, 4, 14, 15), (0, 474, 7, 8), (5, 477, 15, 16), (475, 0, 8, 9), (478, 5, 16, 17), (1, 475, 9, 10), (479, 478, 17, 18), (476, 1, 10, 11), (480, 479, 18, 19), (2, 476, 11, 12), (481, 480, 19, 20), (3, 2, 12, 13), (473, 81, 6), (307, 481, 20), (13, 12, 27, 28), (6, 81, 21), (307, 20, 35), (14, 13, 28, 29), (7, 6, 21, 22), (15, 14, 29, 30), (8, 7, 22, 23), (16, 15, 30, 31), (9, 8, 23, 24), (17, 16, 31, 32), (10, 9, 24, 25), (18, 17, 32, 33), (11, 10, 25, 26), (19, 18, 33, 34), (12, 11, 26, 27), (20, 19, 34, 35), (32, 31, 46, 47), (25, 24, 39, 40), (33, 32, 47, 48), (26, 25, 40, 41), (34, 33, 48, 49), (27, 26, 41, 42), (35, 34, 49, 50), (28, 27, 42, 43), (21, 81, 36), (307, 35, 50), (29, 28, 43, 44), (22, 21, 36, 37), (30, 29, 44, 45), (23, 22, 37, 38), (31, 30, 45, 46), (24, 23, 38, 39), (36, 81, 51), (307, 50, 65), (44, 43, 58, 59), (37, 36, 51, 52), (45, 44, 59, 60), (38, 37, 52, 53), (46, 45, 60, 61), (39, 38, 53, 54), (47, 46, 61, 62), (40, 39, 54, 55), (48, 47, 62, 63), (41, 40, 55, 56), (49, 48, 63, 64), (42, 41, 56, 57), (50, 49, 64, 65), (43, 42, 57, 58), (55, 54, 69, 70), (63, 62, 77, 78), (56, 55, 70, 71), (64, 63, 78, 79), (57, 56, 71, 72), (65, 64, 79, 80), (58, 57, 72, 73), (51, 81, 66), (307, 65, 80), (59, 58, 73, 74), (52, 51, 66, 67), (60, 59, 74, 75), (53, 52, 67, 68), (61, 60, 75, 76), (54, 53, 68, 69), (62, 61, 76, 77), (74, 73, 89, 90), (67, 66, 82, 83), (75, 74, 90, 91), (68, 67, 83, 84), (76, 75, 91, 92), (69, 68, 84, 85), (77, 76, 92, 93), (70, 69, 85, 86), (78, 77, 93, 94), (71, 70, 86, 87), (79, 78, 94, 95), (72, 71, 87, 88), (80, 79, 95, 96), (73, 72, 88, 89), (66, 81, 82), (307, 80, 96), (94, 93, 108, 109), (87, 86, 101, 102), (95, 94, 109, 110), (88, 87, 102, 103), (96, 95, 110, 111), (89, 88, 103, 104), (82, 81, 97), (307, 96, 111), (90, 89, 104, 105), (83, 82, 97, 98), (91, 90, 105, 106), (84, 83, 98, 99), (92, 91, 106, 107), (85, 84, 99, 100), (93, 92, 107, 108), (86, 85, 100, 101), (106, 105, 120, 121), (99, 98, 113, 114), (107, 106, 121, 122), (100, 99, 114, 115), (108, 107, 122, 123), (101, 100, 115, 116), (109, 108, 123, 124), (102, 101, 116, 117), (110, 109, 124, 125), (103, 102, 117, 118), (111, 110, 125, 126), (104, 103, 118, 119), (97, 81, 112), (307, 111, 126), (105, 104, 119, 120), (98, 97, 112, 113), (125, 124, 139, 140), (118, 117, 132, 133), (126, 125, 140, 141), (119, 118, 133, 134), (112, 81, 127), (307, 126, 141), (120, 119, 134, 135), (113, 112, 127, 128), (121, 120, 135, 136), (114, 113, 128, 129), (122, 121, 136, 137), (115, 114, 129, 130), (123, 122, 137, 138), (116, 115, 130, 131), (124, 123, 138, 139), (117, 116, 131, 132), (129, 128, 143, 144), (137, 136, 151, 152), (130, 129, 144, 145), (138, 137, 152, 153), (131, 130, 145, 146), (139, 138, 153, 154), (132, 131, 146, 147), (140, 139, 154, 155), (133, 132, 147, 148), (141, 140, 155, 156), (134, 133, 148, 149), (127, 81, 142), (307, 141, 156), (135, 134, 149, 150), (128, 127, 142, 143), (136, 135, 150, 151), (148, 147, 162, 163), (156, 155, 170, 171), (149, 148, 163, 164), (142, 81, 157), (307, 156, 171), (150, 149, 164, 165), (143, 142, 157, 158), (151, 150, 165, 166), (144, 143, 158, 159), (152, 151, 166, 167), (145, 144, 159, 160), (153, 152, 167, 168), (146, 145, 160, 161), (154, 153, 168, 169), (147, 146, 161, 162), (155, 154, 169, 170), (167, 166, 181, 182), (160, 159, 174, 175), (168, 167, 182, 183), (161, 160, 175, 176), (169, 168, 183, 184), (162, 161, 176, 177), (170, 169, 184, 185), (163, 162, 177, 178), (171, 170, 185, 186), (164, 163, 178, 179), (157, 81, 172), (307, 171, 186), (165, 164, 179, 180), (158, 157, 172, 173), (166, 165, 180, 181), (159, 158, 173, 174), (186, 185, 200, 201), (179, 178, 193, 194), (172, 81, 187), (307, 186, 201), (180, 179, 194, 195), (173, 172, 187, 188), (181, 180, 195, 196), (174, 173, 188, 189), (182, 181, 196, 197), (175, 174, 189, 190), (183, 182, 197, 198), (176, 175, 190, 191), (184, 183, 198, 199), (177, 176, 191, 192), (185, 184, 199, 200), (178, 177, 192, 193), (190, 189, 204, 205), (198, 197, 212, 213), (191, 190, 205, 206), (199, 198, 213, 214), (192, 191, 206, 207), (200, 199, 214, 215), (193, 192, 207, 208), (201, 200, 215, 216), (194, 193, 208, 209), (187, 81, 202), (307, 201, 216), (195, 194, 209, 210), (188, 187, 202, 203), (196, 195, 210, 211), (189, 188, 203, 204), (197, 196, 211, 212), (209, 208, 223, 224), (202, 81, 217), (307, 216, 231), (210, 209, 224, 225), (203, 202, 217, 218), (211, 210, 225, 226), (204, 203, 218, 219), (212, 211, 226, 227), (205, 204, 219, 220), (213, 212, 227, 228), (206, 205, 220, 221), (214, 213, 228, 229), (207, 206, 221, 222), (215, 214, 229, 230), (208, 207, 222, 223), (216, 215, 230, 231), (228, 227, 242, 243), (221, 220, 235, 236), (229, 228, 243, 244), (222, 221, 236, 237), (230, 229, 244, 245), (223, 222, 237, 238), (231, 230, 245, 246), (224, 223, 238, 239), (217, 81, 232), (307, 231, 246), (225, 224, 239, 240), (218, 217, 232, 233), (226, 225, 240, 241), (219, 218, 233, 234), (227, 226, 241, 242), (220, 219, 234, 235), (307, 246, 261), (240, 239, 254, 255), (233, 232, 247, 248), (241, 240, 255, 256), (234, 233, 248, 249), (242, 241, 256, 257), (235, 234, 249, 250), (243, 242, 257, 258), (236, 235, 250, 251), (244, 243, 258, 259), (237, 236, 251, 252), (245, 244, 259, 260), (238, 237, 252, 253), (246, 245, 260, 261), (239, 238, 253, 254), (232, 81, 247), (259, 258, 273, 274), (252, 251, 266, 267), (260, 259, 274, 275), (253, 252, 267, 268), (261, 260, 275, 276), (254, 253, 268, 269), (247, 81, 262), (307, 261, 276), (255, 254, 269, 270), (248, 247, 262, 263), (256, 255, 270, 271), (249, 248, 263, 264), (257, 256, 271, 272), (250, 249, 264, 265), (258, 257, 272, 273), (251, 250, 265, 266), (263, 262, 277, 278), (271, 270, 285, 286), (264, 263, 278, 279), (272, 271, 286, 287), (265, 264, 279, 280), (273, 272, 287, 288), (266, 265, 280, 281), (274, 273, 288, 289), (267, 266, 281, 282), (275, 274, 289, 290), (268, 267, 282, 283), (276, 275, 290, 291), (269, 268, 283, 284), (262, 81, 277), (307, 276, 291), (270, 269, 284, 285), (282, 281, 296, 297), (290, 289, 304, 305), (283, 282, 297, 298), (291, 290, 305, 306), (284, 283, 298, 299), (277, 81, 292), (307, 291, 306), (285, 284, 299, 300), (278, 277, 292, 293), (286, 285, 300, 301), (279, 278, 293, 294), (287, 286, 301, 302), (280, 279, 294, 295), (288, 287, 302, 303), (281, 280, 295, 296), (289, 288, 303, 304), (301, 300, 316, 317), (294, 293, 309, 310), (302, 301, 317, 318), (295, 294, 310, 311), (303, 302, 318, 319), (296, 295, 311, 312), (304, 303, 319, 320), (297, 296, 312, 313), (305, 304, 320, 321), (298, 297, 313, 314), (306, 305, 321, 322), (299, 298, 314, 315), (292, 81, 308), (307, 306, 322), (300, 299, 315, 316), (293, 292, 308, 309), (321, 320, 335, 336), (314, 313, 328, 329), (322, 321, 336, 337), (315, 314, 329, 330), (308, 81, 323), (307, 322, 337), (316, 315, 330, 331), (309, 308, 323, 324), (317, 316, 331, 332), (310, 309, 324, 325), (318, 317, 332, 333), (311, 310, 325, 326), (319, 318, 333, 334), (312, 311, 326, 327), (320, 319, 334, 335), (313, 312, 327, 328), (325, 324, 339, 340), (333, 332, 347, 348), (326, 325, 340, 341), (334, 333, 348, 349), (327, 326, 341, 342), (335, 334, 349, 350), (328, 327, 342, 343), (336, 335, 350, 351), (329, 328, 343, 344), (337, 336, 351, 352), (330, 329, 344, 345), (323, 81, 338), (307, 337, 352), (331, 330, 345, 346), (324, 323, 338, 339), (332, 331, 346, 347), (344, 343, 358, 359), (352, 351, 366, 367), (345, 344, 359, 360), (338, 81, 353), (307, 352, 367), (346, 345, 360, 361), (339, 338, 353, 354), (347, 346, 361, 362), (340, 339, 354, 355), (348, 347, 362, 363), (341, 340, 355, 356), (349, 348, 363, 364), (342, 341, 356, 357), (350, 349, 364, 365), (343, 342, 357, 358), (351, 350, 365, 366), (363, 362, 377, 378), (356, 355, 370, 371), (364, 363, 378, 379), (357, 356, 371, 372), (365, 364, 379, 380), (358, 357, 372, 373), (366, 365, 380, 381), (359, 358, 373, 374), (367, 366, 381, 382), (360, 359, 374, 375), (353, 81, 368), (307, 367, 382), (361, 360, 375, 376), (354, 353, 368, 369), (362, 361, 376, 377), (355, 354, 369, 370), (382, 381, 396, 397), (375, 374, 389, 390), (368, 81, 383), (307, 382, 397), (376, 375, 390, 391), (369, 368, 383, 384), (377, 376, 391, 392), (370, 369, 384, 385), (378, 377, 392, 393), (371, 370, 385, 386), (379, 378, 393, 394), (372, 371, 386, 387), (380, 379, 394, 395), (373, 372, 387, 388), (381, 380, 395, 396), (374, 373, 388, 389), (394, 393, 408, 409), (387, 386, 401, 402), (395, 394, 409, 410), (388, 387, 402, 403), (396, 395, 410, 411), (389, 388, 403, 404), (397, 396, 411, 412), (390, 389, 404, 405), (383, 81, 398), (307, 397, 412), (391, 390, 405, 406), (384, 383, 398, 399), (392, 391, 406, 407), (385, 384, 399, 400), (393, 392, 407, 408), (386, 385, 400, 401), (398, 81, 413), (307, 412, 427), (406, 405, 420, 421), (399, 398, 413, 414), (407, 406, 421, 422), (400, 399, 414, 415), (408, 407, 422, 423), (401, 400, 415, 416), (409, 408, 423, 424), (402, 401, 416, 417), (410, 409, 424, 425), (403, 402, 417, 418), (411, 410, 425, 426), (404, 403, 418, 419), (412, 411, 426, 427), (405, 404, 419, 420), (417, 416, 431, 432), (425, 424, 439, 440), (418, 417, 432, 433), (426, 425, 440, 441), (419, 418, 433, 434), (427, 426, 441, 442), (420, 419, 434, 435), (413, 81, 428), (307, 427, 442), (421, 420, 435, 436), (414, 413, 428, 429), (422, 421, 436, 437), (415, 414, 429, 430), (423, 422, 437, 438), (416, 415, 430, 431), (424, 423, 438, 439), (436, 435, 450, 451), (429, 428, 443, 444), (437, 436, 451, 452), (430, 429, 444, 445), (438, 437, 452, 453), (431, 430, 445, 446), (439, 438, 453, 454), (432, 431, 446, 447), (440, 439, 454, 455), (433, 432, 447, 448), (441, 440, 455, 456), (434, 433, 448, 449), (442, 441, 456, 457), (435, 434, 449, 450), (428, 81, 443), (307, 442, 457), (455, 454, 469, 470), (448, 447, 462, 463), (456, 455, 470, 471), (449, 448, 463, 464), (457, 456, 471, 472), (450, 449, 464, 465), (443, 81, 458), (307, 457, 472), (451, 450, 465, 466), (444, 443, 458, 459), (452, 451, 466, 467), (445, 444, 459, 460), (453, 452, 467, 468), (446, 445, 460, 461), (454, 453, 468, 469), (447, 446, 461, 462), (459, 458, 473, 474), (467, 466, 4, 477), (460, 459, 474, 0), (468, 467, 477, 5), (461, 460, 0, 475), (469, 468, 5, 478), (462, 461, 475, 1), (470, 469, 478, 479), (463, 462, 1, 476), (471, 470, 479, 480), (464, 463, 476, 2), (472, 471, 480, 481), (465, 464, 2, 3), (458, 81, 473), (307, 472, 481), (466, 465, 3, 4)])
me_sun.update()
arm_armature = bpy.data.armatures.new('Armature')  # bones are not reproduced

# ---- objects
ob_armature = bpy.data.objects.new('Armature', arm_armature)
ob_model = bpy.data.objects.new('model', me_model)
ob_sun = bpy.data.objects.new('#sun', me_sun)

# ---- transforms, parenting, visibility, modifiers, constraints
ob_armature.location = (0.0, 0.0, 0.0)
ob_armature.scale = (2122.0, 2122.0, 2122.0)
ob_model.parent = ob_armature
ob_model.location = (0.0, 0.0, 0.0)
_vg = ob_model.vertex_groups.new(name='frame sky')
_vg.add([0, 1, 2, 3, 4, 5, 6, 7, 8, 9, 10, 11, 12, 13, 14, 15, 16, 17, 18, 19, 20, 21, 22, 23, 24, 25, 26, 27, 28, 29, 30, 31, 32, 33, 34, 35, 36, 37, 38, 39, 40, 41, 42, 43, 44, 45, 46, 47, 48, 49, 50, 51, 52, 53, 54, 55, 56, 57, 58, 59, 60, 61, 62, 63, 64, 65, 66, 67, 68, 69, 70, 71, 72, 73, 74, 75, 76, 77, 78, 79, 80, 81, 82, 83, 84, 85, 86, 87, 88, 89, 90, 91, 92, 93, 94, 95, 96, 97, 98, 99, 100, 101, 102, 103, 104, 105, 106, 107, 108, 109, 110, 111, 112, 113, 114, 115, 116, 117, 118, 119, 120, 121, 122, 123, 124, 125, 126, 127, 128, 129, 130, 131, 132, 133, 134, 135, 136, 137, 138, 139, 140, 141, 142, 143, 144, 145, 146, 147, 148, 149, 150, 151, 152, 153, 154, 155, 156, 157, 158, 159, 160, 161, 162, 163, 164, 165, 166, 167, 168, 169, 170, 171, 172, 173, 174, 175, 176, 177, 178, 179, 180, 181, 182, 183, 184, 185, 186, 187, 188, 189, 190, 191, 192, 193, 194, 195, 196, 197, 198, 199, 200, 201, 202, 203, 204, 205, 206, 207, 208, 209, 210, 211], 1.0, 'REPLACE')
_m = ob_model.modifiers.new('Armature', 'ARMATURE')
_m.object = ob_armature
_m = ob_model.modifiers.new('Triangulate', 'TRIANGULATE')
_m.keep_custom_normals = True
_m = ob_model.modifiers.new('EdgeSplit', 'EDGE_SPLIT')
_m.use_edge_angle = False
ob_sun.parent = ob_armature
ob_sun.location = (1669.0, 33.73, -0.002443)
ob_sun.rotation_euler = (1.684, -0.01006, -1.452)
ob_sun.scale = (1.0, 1.0, 1.0)
_m = ob_sun.modifiers.new('Triangulate', 'TRIANGULATE')
_m.keep_custom_normals = True
_m = ob_sun.modifiers.new('EdgeSplit', 'EDGE_SPLIT')
_m.use_edge_angle = False

# ---- collection membership
col_collection.objects.link(ob_armature)
col_collection.objects.link(ob_model)
col_collection.objects.link(ob_sun)

# ---- scene / render settings (as saved in the file)
scene.frame_start = 1; scene.frame_end = 250; scene.frame_set(1)
scene.render.engine = 'BLENDER_EEVEE_NEXT'
scene.cycles.sampling_pattern = 'TABULATED_SOBOL'
bpy.context.view_layer.update()

# ---- added for rendering (the .blend has no active camera and no usable light): camera, sun
cam_auto = bpy.data.cameras.new('AutoCamera')
cam_auto.lens = 50.0
cam_auto.sensor_width = 36.0
cam_auto.clip_end = 3.07267e+08
ob_auto_camera = bpy.data.objects.new('AutoCamera', cam_auto)
scene.collection.objects.link(ob_auto_camera)
ob_auto_camera.location = (1.75082e+07, -2.10098e+07, 1.59495e+07)
ob_auto_camera.rotation_euler = (1.09748, -7.21219e-08, 0.694738)
scene.camera = ob_auto_camera
light_auto_sun = bpy.data.lights.new('AutoSun', 'SUN')
light_auto_sun.energy = 3.0
light_auto_sun.angle = 0.0523599
ob_auto_sun = bpy.data.objects.new('AutoSun', light_auto_sun)
scene.collection.objects.link(ob_auto_sun)
ob_auto_sun.rotation_euler = (0.872665, 0.174533, 0.523599)
bpy.context.view_layer.update()
